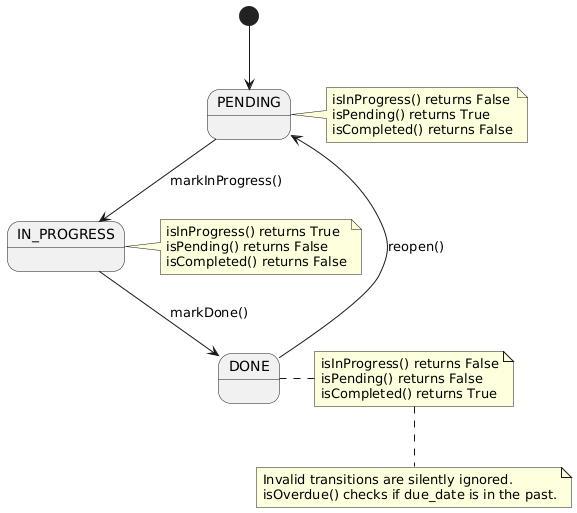

The diagram above was rendered by PlantUML. Its source (embedded in the PNG):
@startuml state_diagram

[*] --> PENDING

PENDING --> IN_PROGRESS : markInProgress()
IN_PROGRESS --> DONE : markDone()
DONE --> PENDING : reopen()

note right of PENDING
  isInProgress() returns False
  isPending() returns True
  isCompleted() returns False
end note

note right of IN_PROGRESS
  isInProgress() returns True
  isPending() returns False
  isCompleted() returns False
end note

note right of DONE
  isInProgress() returns False
  isPending() returns False
  isCompleted() returns True
end note

note bottom
  Invalid transitions are silently ignored.
  isOverdue() checks if due_date is in the past.
end note

@enduml